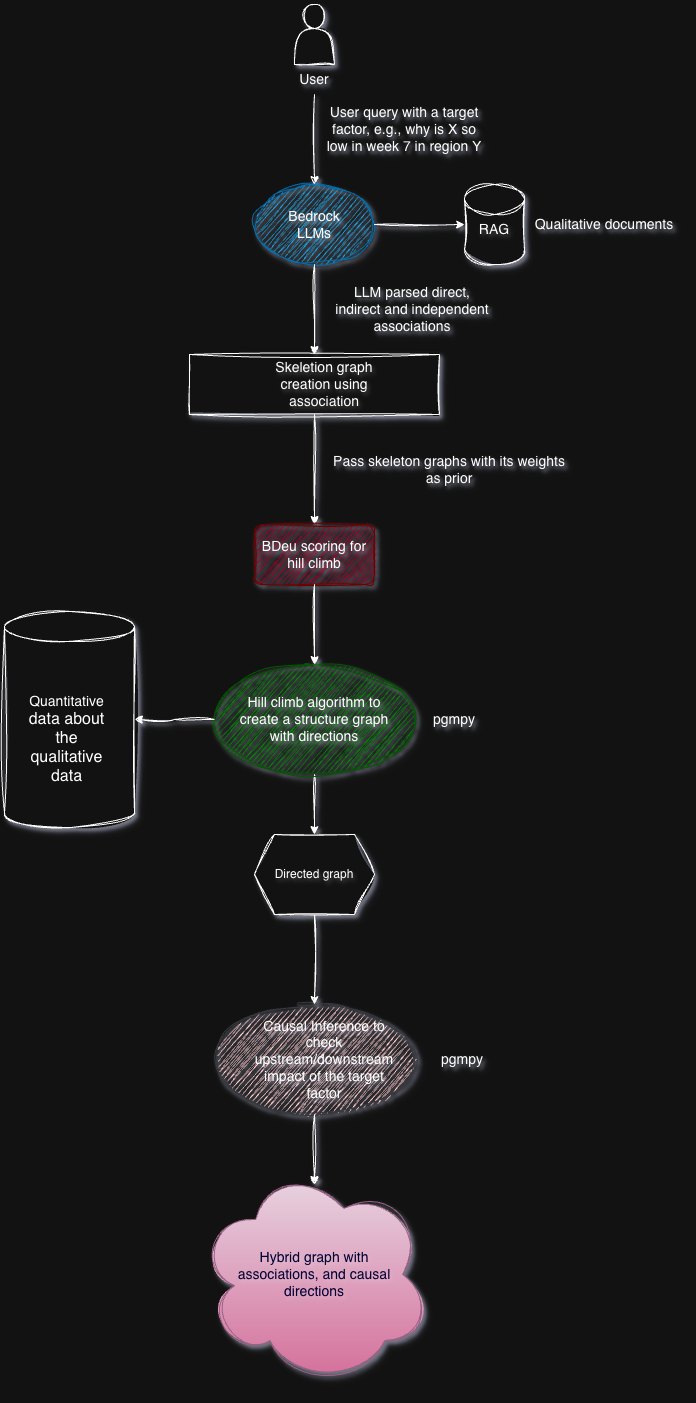

The diagram above was exported from draw.io. Its source (the exported page's mxGraphModel, read from the mxfile embedded in the PNG):
<mxGraphModel dx="1234" dy="1963" grid="1" gridSize="10" guides="1" tooltips="1" connect="1" arrows="1" fold="1" page="1" pageScale="1" pageWidth="827" pageHeight="1169" background="none" math="0" shadow="1">
  <root>
    <mxCell id="0" />
    <mxCell id="1" parent="0" />
    <mxCell id="bjyFOCv3514bYihxJMgq-44" parent="1" style="ellipse;whiteSpace=wrap;html=1;textShadow=1;sketch=1;curveFitting=1;jiggle=2;shadow=1;fillColor=#ffcccc;strokeColor=#36393d;" value="" vertex="1">
      <mxGeometry height="110" width="200" x="300" y="990" as="geometry" />
    </mxCell>
    <mxCell id="bjyFOCv3514bYihxJMgq-42" edge="1" parent="1" source="bjyFOCv3514bYihxJMgq-34" style="edgeStyle=orthogonalEdgeStyle;rounded=0;orthogonalLoop=1;jettySize=auto;html=1;entryX=0.5;entryY=0;entryDx=0;entryDy=0;textShadow=1;sketch=1;curveFitting=1;jiggle=2;shadow=1;" target="bjyFOCv3514bYihxJMgq-19">
      <mxGeometry relative="1" as="geometry" />
    </mxCell>
    <mxCell id="bjyFOCv3514bYihxJMgq-34" parent="1" style="ellipse;whiteSpace=wrap;html=1;textShadow=1;sketch=1;curveFitting=1;jiggle=2;shadow=1;fillColor=#008a00;fontColor=#ffffff;strokeColor=#005700;" value="" vertex="1">
      <mxGeometry height="110" width="200" x="300" y="650" as="geometry" />
    </mxCell>
    <mxCell id="bjyFOCv3514bYihxJMgq-33" parent="1" style="ellipse;whiteSpace=wrap;html=1;textShadow=1;sketch=1;curveFitting=1;jiggle=2;shadow=1;fillColor=#1ba1e2;fontColor=#ffffff;strokeColor=#006EAF;" value="" vertex="1">
      <mxGeometry height="80" width="120" x="340" y="170" as="geometry" />
    </mxCell>
    <mxCell id="bjyFOCv3514bYihxJMgq-1" parent="1" style="rounded=0;whiteSpace=wrap;html=1;textShadow=1;sketch=1;curveFitting=1;jiggle=2;shadow=1;" value="" vertex="1">
      <mxGeometry height="60" width="250" x="275" y="340" as="geometry" />
    </mxCell>
    <mxCell id="bjyFOCv3514bYihxJMgq-2" parent="1" style="text;html=1;whiteSpace=wrap;strokeColor=none;fillColor=none;align=center;verticalAlign=middle;rounded=0;textShadow=1;sketch=1;curveFitting=1;jiggle=2;shadow=1;" value="&lt;font style=&quot;font-size: 14px;&quot;&gt;Skeletion graph creation using association&lt;/font&gt;" vertex="1">
      <mxGeometry height="30" width="140" x="340" y="355" as="geometry" />
    </mxCell>
    <mxCell id="bjyFOCv3514bYihxJMgq-3" parent="1" style="shape=actor;whiteSpace=wrap;html=1;textShadow=1;sketch=1;curveFitting=1;jiggle=2;shadow=1;" value="" vertex="1">
      <mxGeometry height="60" width="40" x="380" y="-10" as="geometry" />
    </mxCell>
    <mxCell id="bjyFOCv3514bYihxJMgq-24" edge="1" parent="1" source="bjyFOCv3514bYihxJMgq-5" style="edgeStyle=orthogonalEdgeStyle;rounded=0;orthogonalLoop=1;jettySize=auto;html=1;entryX=0.5;entryY=0;entryDx=0;entryDy=0;textShadow=1;sketch=1;curveFitting=1;jiggle=2;shadow=1;">
      <mxGeometry relative="1" as="geometry">
        <mxPoint x="400" y="170" as="targetPoint" />
      </mxGeometry>
    </mxCell>
    <mxCell id="bjyFOCv3514bYihxJMgq-5" parent="1" style="text;html=1;whiteSpace=wrap;strokeColor=none;fillColor=none;align=center;verticalAlign=middle;rounded=0;textShadow=1;sketch=1;curveFitting=1;jiggle=2;shadow=1;" value="&lt;font style=&quot;font-size: 14px;&quot;&gt;User&lt;/font&gt;" vertex="1">
      <mxGeometry height="30" width="60" x="370" y="50" as="geometry" />
    </mxCell>
    <mxCell id="bjyFOCv3514bYihxJMgq-8" edge="1" parent="1" style="edgeStyle=orthogonalEdgeStyle;rounded=0;orthogonalLoop=1;jettySize=auto;html=1;entryX=0.5;entryY=0;entryDx=0;entryDy=0;textShadow=1;sketch=1;curveFitting=1;jiggle=2;shadow=1;" target="bjyFOCv3514bYihxJMgq-1">
      <mxGeometry relative="1" as="geometry">
        <mxPoint x="400" y="250" as="sourcePoint" />
      </mxGeometry>
    </mxCell>
    <mxCell id="bjyFOCv3514bYihxJMgq-7" parent="1" style="text;html=1;whiteSpace=wrap;strokeColor=none;fillColor=none;align=center;verticalAlign=middle;rounded=0;textShadow=1;sketch=1;curveFitting=1;jiggle=2;shadow=1;" value="&lt;font style=&quot;font-size: 14px;&quot;&gt;Bedrock LLMs&lt;/font&gt;" vertex="1">
      <mxGeometry height="30" width="60" x="370" y="195" as="geometry" />
    </mxCell>
    <mxCell id="bjyFOCv3514bYihxJMgq-9" parent="1" style="text;html=1;whiteSpace=wrap;strokeColor=none;fillColor=none;align=center;verticalAlign=middle;rounded=0;textShadow=1;sketch=1;curveFitting=1;jiggle=2;shadow=1;" value="&lt;font style=&quot;font-size: 14px;&quot;&gt;LLM parsed direct, indirect and independent associations&lt;/font&gt;" vertex="1">
      <mxGeometry height="30" width="160" x="417.5" y="280" as="geometry" />
    </mxCell>
    <mxCell id="bjyFOCv3514bYihxJMgq-12" edge="1" parent="1" source="bjyFOCv3514bYihxJMgq-1" style="edgeStyle=orthogonalEdgeStyle;rounded=0;orthogonalLoop=1;jettySize=auto;html=1;entryX=0.5;entryY=0;entryDx=0;entryDy=0;textShadow=1;sketch=1;curveFitting=1;jiggle=2;shadow=1;" target="bjyFOCv3514bYihxJMgq-13">
      <mxGeometry relative="1" as="geometry">
        <mxPoint x="400" y="470" as="targetPoint" />
      </mxGeometry>
    </mxCell>
    <mxCell id="bjyFOCv3514bYihxJMgq-13" parent="1" style="rounded=1;whiteSpace=wrap;html=1;textShadow=1;sketch=1;curveFitting=1;jiggle=2;shadow=1;fillColor=#a20025;fontColor=#ffffff;strokeColor=#6F0000;" value="&lt;font style=&quot;font-size: 14px;&quot;&gt;BDeu scoring for hill climb&lt;/font&gt;" vertex="1">
      <mxGeometry height="60" width="120" x="340" y="510" as="geometry" />
    </mxCell>
    <mxCell id="bjyFOCv3514bYihxJMgq-14" parent="1" style="text;html=1;whiteSpace=wrap;strokeColor=none;fillColor=none;align=center;verticalAlign=middle;rounded=0;textShadow=1;sketch=1;curveFitting=1;jiggle=2;shadow=1;" value="&lt;font style=&quot;font-size: 14px;&quot;&gt;Pass skeleton graphs with its weights as prior&lt;/font&gt;" vertex="1">
      <mxGeometry height="30" width="250" x="410" y="440" as="geometry" />
    </mxCell>
    <mxCell id="bjyFOCv3514bYihxJMgq-17" edge="1" parent="1" source="bjyFOCv3514bYihxJMgq-13" style="edgeStyle=orthogonalEdgeStyle;rounded=0;orthogonalLoop=1;jettySize=auto;html=1;entryX=0.5;entryY=0;entryDx=0;entryDy=0;entryPerimeter=0;textShadow=1;sketch=1;curveFitting=1;jiggle=2;shadow=1;">
      <mxGeometry relative="1" as="geometry">
        <mxPoint x="400" y="650" as="targetPoint" />
      </mxGeometry>
    </mxCell>
    <mxCell id="bjyFOCv3514bYihxJMgq-45" edge="1" parent="1" source="bjyFOCv3514bYihxJMgq-19" style="edgeStyle=orthogonalEdgeStyle;rounded=0;orthogonalLoop=1;jettySize=auto;html=1;entryX=0.5;entryY=0;entryDx=0;entryDy=0;shadow=1;sketch=1;curveFitting=1;jiggle=2;" target="bjyFOCv3514bYihxJMgq-44">
      <mxGeometry relative="1" as="geometry" />
    </mxCell>
    <mxCell id="bjyFOCv3514bYihxJMgq-19" parent="1" style="shape=hexagon;perimeter=hexagonPerimeter2;whiteSpace=wrap;html=1;fixedSize=1;textShadow=1;sketch=1;curveFitting=1;jiggle=2;shadow=1;" value="Directed graph" vertex="1">
      <mxGeometry height="80" width="120" x="340" y="820" as="geometry" />
    </mxCell>
    <mxCell id="bjyFOCv3514bYihxJMgq-21" parent="1" style="ellipse;shape=cloud;whiteSpace=wrap;html=1;textShadow=1;sketch=1;curveFitting=1;jiggle=2;shadow=1;fillColor=#e6d0de;strokeColor=#996185;gradientColor=#d5739d;" value="" vertex="1">
      <mxGeometry height="220" width="235" x="282.5" y="1150" as="geometry" />
    </mxCell>
    <mxCell id="bjyFOCv3514bYihxJMgq-23" parent="1" style="text;html=1;whiteSpace=wrap;strokeColor=none;fillColor=none;align=center;verticalAlign=middle;rounded=0;textShadow=1;sketch=1;curveFitting=1;jiggle=2;shadow=1;" value="&lt;font style=&quot;font-size: 14px;&quot;&gt;Causal Inference to check upstream/downstream impact of the target factor&lt;/font&gt;" vertex="1">
      <mxGeometry height="30" width="160" x="330" y="1030" as="geometry" />
    </mxCell>
    <mxCell id="bjyFOCv3514bYihxJMgq-25" parent="1" style="text;html=1;whiteSpace=wrap;strokeColor=none;fillColor=none;align=center;verticalAlign=middle;rounded=0;textShadow=1;sketch=1;curveFitting=1;jiggle=2;shadow=1;" value="&lt;font style=&quot;font-size: 14px;&quot;&gt;User query with a target factor, e.g., why is X so low in week 7 in region Y&lt;/font&gt;" vertex="1">
      <mxGeometry height="30" width="160" x="410" y="100" as="geometry" />
    </mxCell>
    <mxCell id="bjyFOCv3514bYihxJMgq-26" parent="1" style="shape=cylinder3;whiteSpace=wrap;html=1;boundedLbl=1;backgroundOutline=1;size=15;textShadow=1;sketch=1;curveFitting=1;jiggle=2;shadow=1;" value="" vertex="1">
      <mxGeometry height="80" width="60" x="550" y="170" as="geometry" />
    </mxCell>
    <mxCell id="bjyFOCv3514bYihxJMgq-27" edge="1" parent="1" style="edgeStyle=orthogonalEdgeStyle;rounded=0;orthogonalLoop=1;jettySize=auto;html=1;entryX=0;entryY=0.5;entryDx=0;entryDy=0;entryPerimeter=0;textShadow=1;sketch=1;curveFitting=1;jiggle=2;shadow=1;" target="bjyFOCv3514bYihxJMgq-26">
      <mxGeometry relative="1" as="geometry">
        <mxPoint x="460" y="210" as="sourcePoint" />
      </mxGeometry>
    </mxCell>
    <mxCell id="bjyFOCv3514bYihxJMgq-28" parent="1" style="text;html=1;whiteSpace=wrap;strokeColor=none;fillColor=none;align=center;verticalAlign=middle;rounded=0;textShadow=1;sketch=1;curveFitting=1;jiggle=2;shadow=1;" value="&lt;font style=&quot;font-size: 14px;&quot;&gt;RAG&lt;/font&gt;" vertex="1">
      <mxGeometry height="30" width="60" x="550" y="200" as="geometry" />
    </mxCell>
    <mxCell id="bjyFOCv3514bYihxJMgq-29" parent="1" style="text;html=1;whiteSpace=wrap;strokeColor=none;fillColor=none;align=center;verticalAlign=middle;rounded=0;textShadow=1;shadow=0;" value="&lt;font style=&quot;font-size: 14px;&quot;&gt;Qualitative documents&lt;/font&gt;" vertex="1">
      <mxGeometry height="30" width="160" x="610" y="195" as="geometry" />
    </mxCell>
    <mxCell id="bjyFOCv3514bYihxJMgq-30" parent="1" style="shape=cylinder3;whiteSpace=wrap;html=1;boundedLbl=1;backgroundOutline=1;size=15;textShadow=1;sketch=1;curveFitting=1;jiggle=2;shadow=1;" value="" vertex="1">
      <mxGeometry height="216.25" width="130" x="90" y="596.88" as="geometry" />
    </mxCell>
    <mxCell id="bjyFOCv3514bYihxJMgq-37" edge="1" parent="1" style="edgeStyle=orthogonalEdgeStyle;rounded=0;orthogonalLoop=1;jettySize=auto;html=1;textShadow=1;sketch=1;curveFitting=1;jiggle=2;shadow=1;" target="bjyFOCv3514bYihxJMgq-30" value="">
      <mxGeometry relative="1" as="geometry">
        <mxPoint x="300" y="705" as="sourcePoint" />
      </mxGeometry>
    </mxCell>
    <mxCell id="bjyFOCv3514bYihxJMgq-18" parent="1" style="text;html=1;whiteSpace=wrap;strokeColor=none;fillColor=none;align=center;verticalAlign=middle;rounded=0;textShadow=1;sketch=1;curveFitting=1;jiggle=2;shadow=1;" value="&lt;font style=&quot;font-size: 14px;&quot;&gt;Hill climb algorithm to create a structure graph with directions&lt;/font&gt;" vertex="1">
      <mxGeometry height="30" width="160" x="320" y="690" as="geometry" />
    </mxCell>
    <mxCell id="bjyFOCv3514bYihxJMgq-36" parent="1" style="text;html=1;whiteSpace=wrap;strokeColor=none;fillColor=none;align=center;verticalAlign=middle;rounded=0;textShadow=1;sketch=1;curveFitting=1;jiggle=2;shadow=1;" value="&lt;font style=&quot;font-size: 14px;&quot;&gt;pgmpy&lt;/font&gt;" vertex="1">
      <mxGeometry height="30" width="60" x="510" y="690" as="geometry" />
    </mxCell>
    <mxCell id="bjyFOCv3514bYihxJMgq-43" parent="1" style="text;html=1;whiteSpace=wrap;strokeColor=none;fillColor=none;align=center;verticalAlign=middle;rounded=0;textShadow=1;sketch=1;curveFitting=1;jiggle=2;shadow=1;" value="&lt;font style=&quot;font-size: 14px; color: rgb(0, 0, 51);&quot;&gt;Hybrid graph with associations, and causal directions&lt;/font&gt;" vertex="1">
      <mxGeometry height="45" width="160" x="320" y="1237.5" as="geometry" />
    </mxCell>
    <mxCell id="bjyFOCv3514bYihxJMgq-46" edge="1" parent="1" source="bjyFOCv3514bYihxJMgq-44" style="edgeStyle=orthogonalEdgeStyle;rounded=0;orthogonalLoop=1;jettySize=auto;html=1;entryX=0.5;entryY=0.091;entryDx=0;entryDy=0;entryPerimeter=0;sketch=1;curveFitting=1;jiggle=2;shadow=1;" target="bjyFOCv3514bYihxJMgq-21">
      <mxGeometry relative="1" as="geometry" />
    </mxCell>
    <mxCell id="bjyFOCv3514bYihxJMgq-47" parent="1" style="text;html=1;whiteSpace=wrap;strokeColor=none;fillColor=none;align=center;verticalAlign=middle;rounded=0;textShadow=1;sketch=1;curveFitting=1;jiggle=2;shadow=1;" value="&lt;font style=&quot;font-size: 14px;&quot;&gt;pgmpy&lt;/font&gt;" vertex="1">
      <mxGeometry height="30" width="60" x="517.5" y="1030" as="geometry" />
    </mxCell>
    <mxCell id="78rH4zaXzXz6_mU1mI7N-2" parent="1" style="text;html=1;whiteSpace=wrap;strokeColor=none;fillColor=none;align=center;verticalAlign=middle;rounded=0;" value="&lt;div&gt;&lt;font style=&quot;font-size: 14px;&quot;&gt;Quantitative&lt;/font&gt;&lt;/div&gt;&lt;div&gt;&lt;font size=&quot;3&quot;&gt;data about the qualitative data&lt;/font&gt;&lt;/div&gt;" vertex="1">
      <mxGeometry height="30" width="85" x="110" y="710" as="geometry" />
    </mxCell>
  </root>
</mxGraphModel>